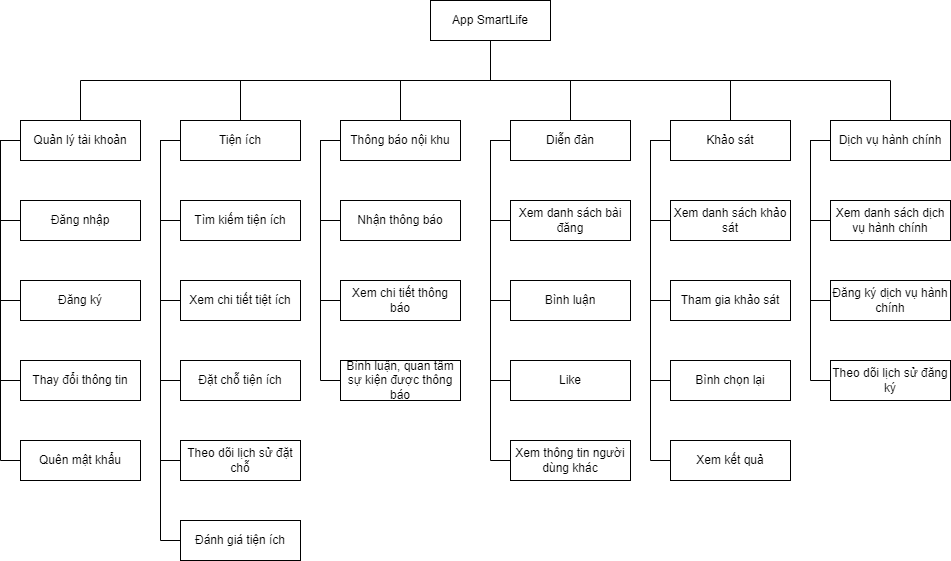

The diagram above was exported from draw.io. Its source (the exported page's mxGraphModel, read from the mxfile embedded in the PNG):
<mxGraphModel dx="1050" dy="581" grid="1" gridSize="10" guides="1" tooltips="1" connect="1" arrows="1" fold="1" page="1" pageScale="1" pageWidth="827" pageHeight="1169" math="0" shadow="0">
  <root>
    <mxCell id="0" />
    <mxCell id="1" parent="0" />
    <mxCell id="3Kqz0CBxX_De9iGx-Glz-10" style="edgeStyle=orthogonalEdgeStyle;rounded=0;orthogonalLoop=1;jettySize=auto;html=1;entryX=0.5;entryY=0;entryDx=0;entryDy=0;endArrow=none;endFill=0;" edge="1" parent="1" source="3Kqz0CBxX_De9iGx-Glz-3" target="3Kqz0CBxX_De9iGx-Glz-5">
      <mxGeometry relative="1" as="geometry">
        <Array as="points">
          <mxPoint x="570" y="240" />
          <mxPoint x="160" y="240" />
        </Array>
      </mxGeometry>
    </mxCell>
    <mxCell id="3Kqz0CBxX_De9iGx-Glz-63" style="edgeStyle=orthogonalEdgeStyle;rounded=0;jumpStyle=line;orthogonalLoop=1;jettySize=auto;html=1;entryX=0.5;entryY=0;entryDx=0;entryDy=0;strokeColor=default;endArrow=none;endFill=0;" edge="1" parent="1" source="3Kqz0CBxX_De9iGx-Glz-3" target="3Kqz0CBxX_De9iGx-Glz-6">
      <mxGeometry relative="1" as="geometry">
        <Array as="points">
          <mxPoint x="570" y="240" />
          <mxPoint x="320" y="240" />
        </Array>
      </mxGeometry>
    </mxCell>
    <mxCell id="3Kqz0CBxX_De9iGx-Glz-64" style="edgeStyle=orthogonalEdgeStyle;rounded=0;jumpStyle=line;orthogonalLoop=1;jettySize=auto;html=1;entryX=0.5;entryY=0;entryDx=0;entryDy=0;strokeColor=default;endArrow=none;endFill=0;" edge="1" parent="1" source="3Kqz0CBxX_De9iGx-Glz-3" target="3Kqz0CBxX_De9iGx-Glz-7">
      <mxGeometry relative="1" as="geometry" />
    </mxCell>
    <mxCell id="3Kqz0CBxX_De9iGx-Glz-65" style="edgeStyle=orthogonalEdgeStyle;rounded=0;jumpStyle=line;orthogonalLoop=1;jettySize=auto;html=1;entryX=0.5;entryY=0;entryDx=0;entryDy=0;strokeColor=default;endArrow=none;endFill=0;" edge="1" parent="1" source="3Kqz0CBxX_De9iGx-Glz-3" target="3Kqz0CBxX_De9iGx-Glz-8">
      <mxGeometry relative="1" as="geometry" />
    </mxCell>
    <mxCell id="3Kqz0CBxX_De9iGx-Glz-66" style="edgeStyle=orthogonalEdgeStyle;rounded=0;jumpStyle=line;orthogonalLoop=1;jettySize=auto;html=1;entryX=0.5;entryY=0;entryDx=0;entryDy=0;strokeColor=default;endArrow=none;endFill=0;" edge="1" parent="1" source="3Kqz0CBxX_De9iGx-Glz-3" target="3Kqz0CBxX_De9iGx-Glz-9">
      <mxGeometry relative="1" as="geometry">
        <Array as="points">
          <mxPoint x="570" y="240" />
          <mxPoint x="810" y="240" />
        </Array>
      </mxGeometry>
    </mxCell>
    <mxCell id="3Kqz0CBxX_De9iGx-Glz-71" style="edgeStyle=orthogonalEdgeStyle;rounded=0;jumpStyle=line;orthogonalLoop=1;jettySize=auto;html=1;entryX=0.5;entryY=0;entryDx=0;entryDy=0;strokeColor=default;endArrow=none;endFill=0;" edge="1" parent="1" source="3Kqz0CBxX_De9iGx-Glz-3" target="3Kqz0CBxX_De9iGx-Glz-67">
      <mxGeometry relative="1" as="geometry">
        <Array as="points">
          <mxPoint x="570" y="240" />
          <mxPoint x="970" y="240" />
        </Array>
      </mxGeometry>
    </mxCell>
    <mxCell id="3Kqz0CBxX_De9iGx-Glz-3" value="App SmartLife" style="rounded=0;whiteSpace=wrap;html=1;" vertex="1" parent="1">
      <mxGeometry x="510" y="160" width="120" height="40" as="geometry" />
    </mxCell>
    <mxCell id="3Kqz0CBxX_De9iGx-Glz-17" style="edgeStyle=orthogonalEdgeStyle;rounded=0;jumpStyle=line;orthogonalLoop=1;jettySize=auto;html=1;entryX=0;entryY=0.5;entryDx=0;entryDy=0;strokeColor=default;endArrow=none;endFill=0;exitX=0;exitY=0.5;exitDx=0;exitDy=0;" edge="1" parent="1" source="3Kqz0CBxX_De9iGx-Glz-5" target="3Kqz0CBxX_De9iGx-Glz-16">
      <mxGeometry relative="1" as="geometry" />
    </mxCell>
    <mxCell id="3Kqz0CBxX_De9iGx-Glz-20" style="edgeStyle=orthogonalEdgeStyle;rounded=0;jumpStyle=line;orthogonalLoop=1;jettySize=auto;html=1;entryX=0;entryY=0.5;entryDx=0;entryDy=0;strokeColor=default;endArrow=none;endFill=0;exitX=0;exitY=0.5;exitDx=0;exitDy=0;" edge="1" parent="1" source="3Kqz0CBxX_De9iGx-Glz-5" target="3Kqz0CBxX_De9iGx-Glz-14">
      <mxGeometry relative="1" as="geometry" />
    </mxCell>
    <mxCell id="3Kqz0CBxX_De9iGx-Glz-21" style="edgeStyle=orthogonalEdgeStyle;rounded=0;jumpStyle=line;orthogonalLoop=1;jettySize=auto;html=1;entryX=0;entryY=0.5;entryDx=0;entryDy=0;strokeColor=default;endArrow=none;endFill=0;" edge="1" parent="1" source="3Kqz0CBxX_De9iGx-Glz-5" target="3Kqz0CBxX_De9iGx-Glz-15">
      <mxGeometry relative="1" as="geometry">
        <Array as="points">
          <mxPoint x="80" y="300" />
          <mxPoint x="80" y="460" />
        </Array>
      </mxGeometry>
    </mxCell>
    <mxCell id="3Kqz0CBxX_De9iGx-Glz-23" style="edgeStyle=elbowEdgeStyle;rounded=0;jumpStyle=line;orthogonalLoop=1;jettySize=auto;html=1;entryX=0;entryY=0.5;entryDx=0;entryDy=0;strokeColor=default;endArrow=none;endFill=0;" edge="1" parent="1" source="3Kqz0CBxX_De9iGx-Glz-5" target="3Kqz0CBxX_De9iGx-Glz-22">
      <mxGeometry relative="1" as="geometry">
        <Array as="points">
          <mxPoint x="80" y="470" />
        </Array>
      </mxGeometry>
    </mxCell>
    <mxCell id="3Kqz0CBxX_De9iGx-Glz-5" value="Quản lý tài khoản" style="rounded=0;whiteSpace=wrap;html=1;" vertex="1" parent="1">
      <mxGeometry x="100" y="280" width="120" height="40" as="geometry" />
    </mxCell>
    <mxCell id="3Kqz0CBxX_De9iGx-Glz-29" style="edgeStyle=elbowEdgeStyle;rounded=0;jumpStyle=line;orthogonalLoop=1;jettySize=auto;html=1;entryX=0;entryY=0.5;entryDx=0;entryDy=0;strokeColor=default;endArrow=none;endFill=0;" edge="1" parent="1" source="3Kqz0CBxX_De9iGx-Glz-6" target="3Kqz0CBxX_De9iGx-Glz-28">
      <mxGeometry relative="1" as="geometry">
        <Array as="points">
          <mxPoint x="240" y="510" />
        </Array>
      </mxGeometry>
    </mxCell>
    <mxCell id="3Kqz0CBxX_De9iGx-Glz-6" value="Tiện ích" style="rounded=0;whiteSpace=wrap;html=1;" vertex="1" parent="1">
      <mxGeometry x="260" y="280" width="120" height="40" as="geometry" />
    </mxCell>
    <mxCell id="3Kqz0CBxX_De9iGx-Glz-38" style="edgeStyle=elbowEdgeStyle;rounded=0;jumpStyle=line;orthogonalLoop=1;jettySize=auto;html=1;entryX=0;entryY=0.5;entryDx=0;entryDy=0;strokeColor=default;endArrow=none;endFill=0;" edge="1" parent="1" source="3Kqz0CBxX_De9iGx-Glz-7" target="3Kqz0CBxX_De9iGx-Glz-36">
      <mxGeometry relative="1" as="geometry">
        <Array as="points">
          <mxPoint x="400" y="430" />
        </Array>
      </mxGeometry>
    </mxCell>
    <mxCell id="3Kqz0CBxX_De9iGx-Glz-39" style="edgeStyle=elbowEdgeStyle;rounded=0;jumpStyle=line;orthogonalLoop=1;jettySize=auto;html=1;entryX=0;entryY=0.5;entryDx=0;entryDy=0;strokeColor=default;endArrow=none;endFill=0;" edge="1" parent="1" source="3Kqz0CBxX_De9iGx-Glz-7" target="3Kqz0CBxX_De9iGx-Glz-34">
      <mxGeometry relative="1" as="geometry">
        <Array as="points">
          <mxPoint x="400" y="350" />
        </Array>
      </mxGeometry>
    </mxCell>
    <mxCell id="3Kqz0CBxX_De9iGx-Glz-7" value="Thông báo nội khu" style="rounded=0;whiteSpace=wrap;html=1;" vertex="1" parent="1">
      <mxGeometry x="420" y="280" width="120" height="40" as="geometry" />
    </mxCell>
    <mxCell id="3Kqz0CBxX_De9iGx-Glz-45" style="edgeStyle=elbowEdgeStyle;rounded=0;jumpStyle=line;orthogonalLoop=1;jettySize=auto;html=1;entryX=0;entryY=0.5;entryDx=0;entryDy=0;strokeColor=default;endArrow=none;endFill=0;" edge="1" parent="1" source="3Kqz0CBxX_De9iGx-Glz-8" target="3Kqz0CBxX_De9iGx-Glz-44">
      <mxGeometry relative="1" as="geometry">
        <Array as="points">
          <mxPoint x="570" y="470" />
        </Array>
      </mxGeometry>
    </mxCell>
    <mxCell id="3Kqz0CBxX_De9iGx-Glz-8" value="Diễn đàn" style="rounded=0;whiteSpace=wrap;html=1;" vertex="1" parent="1">
      <mxGeometry x="590" y="280" width="120" height="40" as="geometry" />
    </mxCell>
    <mxCell id="3Kqz0CBxX_De9iGx-Glz-55" style="edgeStyle=elbowEdgeStyle;rounded=0;jumpStyle=line;orthogonalLoop=1;jettySize=auto;html=1;entryX=0;entryY=0.5;entryDx=0;entryDy=0;strokeColor=default;endArrow=none;endFill=0;" edge="1" parent="1" source="3Kqz0CBxX_De9iGx-Glz-9" target="3Kqz0CBxX_De9iGx-Glz-54">
      <mxGeometry relative="1" as="geometry">
        <Array as="points">
          <mxPoint x="730" y="470" />
        </Array>
      </mxGeometry>
    </mxCell>
    <mxCell id="3Kqz0CBxX_De9iGx-Glz-9" value="Khảo sát" style="rounded=0;whiteSpace=wrap;html=1;" vertex="1" parent="1">
      <mxGeometry x="750" y="280" width="120" height="40" as="geometry" />
    </mxCell>
    <mxCell id="3Kqz0CBxX_De9iGx-Glz-14" value="Đăng nhập" style="rounded=0;whiteSpace=wrap;html=1;" vertex="1" parent="1">
      <mxGeometry x="100" y="360" width="120" height="40" as="geometry" />
    </mxCell>
    <mxCell id="3Kqz0CBxX_De9iGx-Glz-15" value="Đăng ký" style="rounded=0;whiteSpace=wrap;html=1;" vertex="1" parent="1">
      <mxGeometry x="100" y="440" width="120" height="40" as="geometry" />
    </mxCell>
    <mxCell id="3Kqz0CBxX_De9iGx-Glz-16" value="Thay đổi thông tin" style="rounded=0;whiteSpace=wrap;html=1;" vertex="1" parent="1">
      <mxGeometry x="100" y="520" width="120" height="40" as="geometry" />
    </mxCell>
    <mxCell id="3Kqz0CBxX_De9iGx-Glz-22" value="Quên mật khẩu" style="rounded=0;whiteSpace=wrap;html=1;" vertex="1" parent="1">
      <mxGeometry x="100" y="600" width="120" height="40" as="geometry" />
    </mxCell>
    <mxCell id="3Kqz0CBxX_De9iGx-Glz-30" style="edgeStyle=elbowEdgeStyle;rounded=0;jumpStyle=line;orthogonalLoop=1;jettySize=auto;html=1;entryX=0;entryY=0.5;entryDx=0;entryDy=0;strokeColor=default;endArrow=none;endFill=0;" edge="1" parent="1" source="3Kqz0CBxX_De9iGx-Glz-24" target="3Kqz0CBxX_De9iGx-Glz-6">
      <mxGeometry relative="1" as="geometry">
        <Array as="points">
          <mxPoint x="240" y="330" />
        </Array>
      </mxGeometry>
    </mxCell>
    <mxCell id="3Kqz0CBxX_De9iGx-Glz-24" value="Tìm kiếm tiện ích" style="rounded=0;whiteSpace=wrap;html=1;" vertex="1" parent="1">
      <mxGeometry x="260" y="360" width="120" height="40" as="geometry" />
    </mxCell>
    <mxCell id="3Kqz0CBxX_De9iGx-Glz-31" style="edgeStyle=elbowEdgeStyle;rounded=0;jumpStyle=line;orthogonalLoop=1;jettySize=auto;html=1;entryX=0;entryY=0.5;entryDx=0;entryDy=0;strokeColor=default;endArrow=none;endFill=0;" edge="1" parent="1" source="3Kqz0CBxX_De9iGx-Glz-25" target="3Kqz0CBxX_De9iGx-Glz-6">
      <mxGeometry relative="1" as="geometry">
        <Array as="points">
          <mxPoint x="240" y="370" />
        </Array>
      </mxGeometry>
    </mxCell>
    <mxCell id="3Kqz0CBxX_De9iGx-Glz-25" value="Xem chi tiết tiệt ích" style="rounded=0;whiteSpace=wrap;html=1;" vertex="1" parent="1">
      <mxGeometry x="260" y="440" width="120" height="40" as="geometry" />
    </mxCell>
    <mxCell id="3Kqz0CBxX_De9iGx-Glz-32" style="edgeStyle=elbowEdgeStyle;rounded=0;jumpStyle=line;orthogonalLoop=1;jettySize=auto;html=1;entryX=0;entryY=0.5;entryDx=0;entryDy=0;strokeColor=default;endArrow=none;endFill=0;" edge="1" parent="1" source="3Kqz0CBxX_De9iGx-Glz-26" target="3Kqz0CBxX_De9iGx-Glz-6">
      <mxGeometry relative="1" as="geometry">
        <Array as="points">
          <mxPoint x="240" y="410" />
        </Array>
      </mxGeometry>
    </mxCell>
    <mxCell id="3Kqz0CBxX_De9iGx-Glz-26" value="Đặt chỗ tiện ích" style="rounded=0;whiteSpace=wrap;html=1;" vertex="1" parent="1">
      <mxGeometry x="260" y="520" width="120" height="40" as="geometry" />
    </mxCell>
    <mxCell id="3Kqz0CBxX_De9iGx-Glz-33" style="edgeStyle=elbowEdgeStyle;rounded=0;jumpStyle=line;orthogonalLoop=1;jettySize=auto;html=1;entryX=0;entryY=0.5;entryDx=0;entryDy=0;strokeColor=default;endArrow=none;endFill=0;" edge="1" parent="1" source="3Kqz0CBxX_De9iGx-Glz-27" target="3Kqz0CBxX_De9iGx-Glz-6">
      <mxGeometry relative="1" as="geometry">
        <Array as="points">
          <mxPoint x="240" y="450" />
        </Array>
      </mxGeometry>
    </mxCell>
    <mxCell id="3Kqz0CBxX_De9iGx-Glz-27" value="Theo dõi lịch sử đặt chỗ" style="rounded=0;whiteSpace=wrap;html=1;" vertex="1" parent="1">
      <mxGeometry x="260" y="600" width="120" height="40" as="geometry" />
    </mxCell>
    <mxCell id="3Kqz0CBxX_De9iGx-Glz-28" value="Đánh giá tiện ích" style="rounded=0;whiteSpace=wrap;html=1;" vertex="1" parent="1">
      <mxGeometry x="260" y="680" width="120" height="40" as="geometry" />
    </mxCell>
    <mxCell id="3Kqz0CBxX_De9iGx-Glz-34" value="Nhận thông báo" style="rounded=0;whiteSpace=wrap;html=1;" vertex="1" parent="1">
      <mxGeometry x="420" y="360" width="120" height="40" as="geometry" />
    </mxCell>
    <mxCell id="3Kqz0CBxX_De9iGx-Glz-40" style="edgeStyle=elbowEdgeStyle;rounded=0;jumpStyle=line;orthogonalLoop=1;jettySize=auto;html=1;entryX=0;entryY=0.5;entryDx=0;entryDy=0;strokeColor=default;endArrow=none;endFill=0;" edge="1" parent="1" source="3Kqz0CBxX_De9iGx-Glz-35" target="3Kqz0CBxX_De9iGx-Glz-7">
      <mxGeometry relative="1" as="geometry">
        <Array as="points">
          <mxPoint x="400" y="370" />
        </Array>
      </mxGeometry>
    </mxCell>
    <mxCell id="3Kqz0CBxX_De9iGx-Glz-35" value="Xem chi tiết thông báo" style="rounded=0;whiteSpace=wrap;html=1;" vertex="1" parent="1">
      <mxGeometry x="420" y="440" width="120" height="40" as="geometry" />
    </mxCell>
    <mxCell id="3Kqz0CBxX_De9iGx-Glz-36" value="Bình luận, quan tâm sự kiện được thông báo" style="rounded=0;whiteSpace=wrap;html=1;" vertex="1" parent="1">
      <mxGeometry x="420" y="520" width="120" height="40" as="geometry" />
    </mxCell>
    <mxCell id="3Kqz0CBxX_De9iGx-Glz-46" style="edgeStyle=elbowEdgeStyle;rounded=0;jumpStyle=line;orthogonalLoop=1;jettySize=auto;html=1;entryX=0;entryY=0.5;entryDx=0;entryDy=0;strokeColor=default;endArrow=none;endFill=0;" edge="1" parent="1" source="3Kqz0CBxX_De9iGx-Glz-41" target="3Kqz0CBxX_De9iGx-Glz-8">
      <mxGeometry relative="1" as="geometry">
        <Array as="points">
          <mxPoint x="570" y="340" />
        </Array>
      </mxGeometry>
    </mxCell>
    <mxCell id="3Kqz0CBxX_De9iGx-Glz-41" value="Xem danh sách bài đăng" style="rounded=0;whiteSpace=wrap;html=1;" vertex="1" parent="1">
      <mxGeometry x="590" y="360" width="120" height="40" as="geometry" />
    </mxCell>
    <mxCell id="3Kqz0CBxX_De9iGx-Glz-47" style="edgeStyle=elbowEdgeStyle;rounded=0;jumpStyle=line;orthogonalLoop=1;jettySize=auto;html=1;entryX=0;entryY=0.5;entryDx=0;entryDy=0;strokeColor=default;endArrow=none;endFill=0;" edge="1" parent="1" source="3Kqz0CBxX_De9iGx-Glz-42" target="3Kqz0CBxX_De9iGx-Glz-8">
      <mxGeometry relative="1" as="geometry">
        <Array as="points">
          <mxPoint x="570" y="370" />
        </Array>
      </mxGeometry>
    </mxCell>
    <mxCell id="3Kqz0CBxX_De9iGx-Glz-42" value="Bình luận" style="rounded=0;whiteSpace=wrap;html=1;" vertex="1" parent="1">
      <mxGeometry x="590" y="440" width="120" height="40" as="geometry" />
    </mxCell>
    <mxCell id="3Kqz0CBxX_De9iGx-Glz-48" style="edgeStyle=elbowEdgeStyle;rounded=0;jumpStyle=line;orthogonalLoop=1;jettySize=auto;html=1;strokeColor=default;endArrow=none;endFill=0;" edge="1" parent="1" source="3Kqz0CBxX_De9iGx-Glz-43" target="3Kqz0CBxX_De9iGx-Glz-8">
      <mxGeometry relative="1" as="geometry">
        <Array as="points">
          <mxPoint x="570" y="430" />
        </Array>
      </mxGeometry>
    </mxCell>
    <mxCell id="3Kqz0CBxX_De9iGx-Glz-43" value="Like" style="rounded=0;whiteSpace=wrap;html=1;" vertex="1" parent="1">
      <mxGeometry x="590" y="520" width="120" height="40" as="geometry" />
    </mxCell>
    <mxCell id="3Kqz0CBxX_De9iGx-Glz-44" value="Xem thông tin người dùng khác" style="rounded=0;whiteSpace=wrap;html=1;" vertex="1" parent="1">
      <mxGeometry x="590" y="600" width="120" height="40" as="geometry" />
    </mxCell>
    <mxCell id="3Kqz0CBxX_De9iGx-Glz-56" style="edgeStyle=elbowEdgeStyle;rounded=0;jumpStyle=line;orthogonalLoop=1;jettySize=auto;html=1;strokeColor=default;endArrow=none;endFill=0;" edge="1" parent="1" source="3Kqz0CBxX_De9iGx-Glz-49" target="3Kqz0CBxX_De9iGx-Glz-9">
      <mxGeometry relative="1" as="geometry">
        <Array as="points">
          <mxPoint x="730" y="340" />
        </Array>
      </mxGeometry>
    </mxCell>
    <mxCell id="3Kqz0CBxX_De9iGx-Glz-49" value="Xem danh sách khảo sát" style="rounded=0;whiteSpace=wrap;html=1;" vertex="1" parent="1">
      <mxGeometry x="750" y="360" width="120" height="40" as="geometry" />
    </mxCell>
    <mxCell id="3Kqz0CBxX_De9iGx-Glz-57" style="edgeStyle=elbowEdgeStyle;rounded=0;jumpStyle=line;orthogonalLoop=1;jettySize=auto;html=1;strokeColor=default;endArrow=none;endFill=0;" edge="1" parent="1" source="3Kqz0CBxX_De9iGx-Glz-50" target="3Kqz0CBxX_De9iGx-Glz-9">
      <mxGeometry relative="1" as="geometry">
        <Array as="points">
          <mxPoint x="730" y="380" />
        </Array>
      </mxGeometry>
    </mxCell>
    <mxCell id="3Kqz0CBxX_De9iGx-Glz-50" value="Tham gia khảo sát" style="rounded=0;whiteSpace=wrap;html=1;" vertex="1" parent="1">
      <mxGeometry x="750" y="440" width="120" height="40" as="geometry" />
    </mxCell>
    <mxCell id="3Kqz0CBxX_De9iGx-Glz-58" style="edgeStyle=elbowEdgeStyle;rounded=0;jumpStyle=line;orthogonalLoop=1;jettySize=auto;html=1;entryX=0;entryY=0.5;entryDx=0;entryDy=0;strokeColor=default;endArrow=none;endFill=0;" edge="1" parent="1" source="3Kqz0CBxX_De9iGx-Glz-53" target="3Kqz0CBxX_De9iGx-Glz-9">
      <mxGeometry relative="1" as="geometry">
        <Array as="points">
          <mxPoint x="730" y="430" />
        </Array>
      </mxGeometry>
    </mxCell>
    <mxCell id="3Kqz0CBxX_De9iGx-Glz-53" value="Bình chọn lại" style="rounded=0;whiteSpace=wrap;html=1;" vertex="1" parent="1">
      <mxGeometry x="750" y="520" width="120" height="40" as="geometry" />
    </mxCell>
    <mxCell id="3Kqz0CBxX_De9iGx-Glz-54" value="Xem kết quả" style="rounded=0;whiteSpace=wrap;html=1;" vertex="1" parent="1">
      <mxGeometry x="750" y="600" width="120" height="40" as="geometry" />
    </mxCell>
    <mxCell id="3Kqz0CBxX_De9iGx-Glz-72" style="edgeStyle=orthogonalEdgeStyle;rounded=0;jumpStyle=line;orthogonalLoop=1;jettySize=auto;html=1;entryX=0;entryY=0.5;entryDx=0;entryDy=0;strokeColor=default;endArrow=none;endFill=0;" edge="1" parent="1" source="3Kqz0CBxX_De9iGx-Glz-67" target="3Kqz0CBxX_De9iGx-Glz-70">
      <mxGeometry relative="1" as="geometry">
        <Array as="points">
          <mxPoint x="890" y="300" />
          <mxPoint x="890" y="540" />
        </Array>
      </mxGeometry>
    </mxCell>
    <mxCell id="3Kqz0CBxX_De9iGx-Glz-73" style="edgeStyle=orthogonalEdgeStyle;rounded=0;jumpStyle=line;orthogonalLoop=1;jettySize=auto;html=1;entryX=0;entryY=0.5;entryDx=0;entryDy=0;strokeColor=default;endArrow=none;endFill=0;" edge="1" parent="1" source="3Kqz0CBxX_De9iGx-Glz-67" target="3Kqz0CBxX_De9iGx-Glz-68">
      <mxGeometry relative="1" as="geometry">
        <Array as="points">
          <mxPoint x="890" y="300" />
          <mxPoint x="890" y="380" />
        </Array>
      </mxGeometry>
    </mxCell>
    <mxCell id="3Kqz0CBxX_De9iGx-Glz-74" style="edgeStyle=orthogonalEdgeStyle;rounded=0;jumpStyle=line;orthogonalLoop=1;jettySize=auto;html=1;entryX=0;entryY=0.5;entryDx=0;entryDy=0;strokeColor=default;endArrow=none;endFill=0;" edge="1" parent="1" source="3Kqz0CBxX_De9iGx-Glz-67" target="3Kqz0CBxX_De9iGx-Glz-69">
      <mxGeometry relative="1" as="geometry">
        <Array as="points">
          <mxPoint x="890" y="300" />
          <mxPoint x="890" y="460" />
        </Array>
      </mxGeometry>
    </mxCell>
    <mxCell id="3Kqz0CBxX_De9iGx-Glz-67" value="Dịch vụ hành chính" style="whiteSpace=wrap;html=1;" vertex="1" parent="1">
      <mxGeometry x="910" y="280" width="120" height="40" as="geometry" />
    </mxCell>
    <mxCell id="3Kqz0CBxX_De9iGx-Glz-68" value="Xem danh sách dịch vụ hành chính" style="rounded=0;whiteSpace=wrap;html=1;" vertex="1" parent="1">
      <mxGeometry x="910" y="360" width="120" height="40" as="geometry" />
    </mxCell>
    <mxCell id="3Kqz0CBxX_De9iGx-Glz-69" value="Đăng ký dịch vụ hành chính" style="rounded=0;whiteSpace=wrap;html=1;" vertex="1" parent="1">
      <mxGeometry x="910" y="440" width="120" height="40" as="geometry" />
    </mxCell>
    <mxCell id="3Kqz0CBxX_De9iGx-Glz-70" value="Theo dõi lịch sử đăng ký" style="rounded=0;whiteSpace=wrap;html=1;" vertex="1" parent="1">
      <mxGeometry x="910" y="520" width="120" height="40" as="geometry" />
    </mxCell>
  </root>
</mxGraphModel>